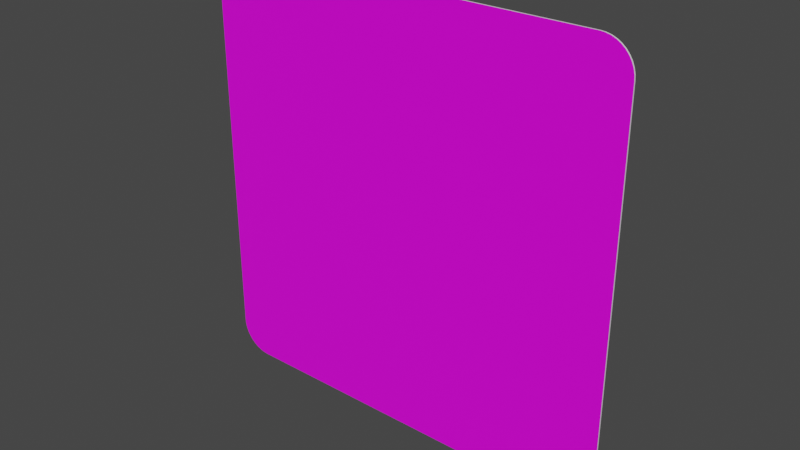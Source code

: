 # Source: quadrat_600.blend  (saved by Blender 3.2.14; exported with 4.5.12 LTS)
import bpy
from mathutils import Matrix  # noqa: F401  (used for matrix-valued properties, if any)

bpy.ops.wm.read_factory_settings(use_empty=True)
scene = bpy.context.scene
scene.name = 'Scene'

# ---- collections
col_collection = bpy.data.collections.new('Collection'); scene.collection.children.link(col_collection)

# ---- images (referenced by path relative to the original .blend; pixels are not part of the script)
import os
ASSET_DIR = os.environ.get("B2B_ASSET_DIR", "")  # directory of the original .blend (textures are referenced by path, not embedded)
HERE = os.path.dirname(os.path.abspath(__file__))  # packed textures are extracted next to this script under _unpacked/

def load_image(name, relpath, width, height, colorspace="sRGB"):
    """Load a texture the original file referenced (path relative to the .blend, or extracted next to this script)."""
    p = next((c for c in (os.path.join(HERE, relpath), os.path.join(ASSET_DIR, relpath)) if relpath and os.path.exists(c)), "")
    if p:
        img = bpy.data.images.load(p, check_existing=True)
        img.name = name
    else:  # same state as the original file: an image datablock whose file is absent (Cycles renders it pink)
        img = bpy.data.images.new(name, width, height)
        img.source = "FILE"
        img.filepath = "//" + (relpath or name)
    img.colorspace_settings.name = colorspace
    return img
img_rohling_jpg = load_image('rohling.jpg', 'rohling.jpg', 1024, 1024, 'sRGB')

# ---- materials (node trees are filled in below, after node groups)
mat_material = bpy.data.materials.new('Material')
mat_material.alpha_threshold = 0.0
mat_material.use_transparent_shadow = False
mat_material.line_color = (0.0, 0.0, 0.0, 1.0)
mat_material_001 = bpy.data.materials.new('Material.001')
mat_material_001.use_transparent_shadow = False

# ---- material node trees
mat_material.use_nodes = True; mat_material.node_tree.nodes.clear()
_N = mat_material.node_tree.nodes; _L = mat_material.node_tree.links
n0 = _N.new('ShaderNodeOutputMaterial'); n0.name = 'Material Output'; n0.location = (300, 300)
n1 = _N.new('ShaderNodeBsdfPrincipled'); n1.name = 'Principled BSDF'; n1.location = (10, 300)
n1.distribution = 'GGX'
n1.subsurface_method = 'RANDOM_WALK_SKIN'
n1.inputs[2].default_value = 0.4
n1.inputs[3].default_value = 1.45
n1.inputs[27].default_value = (0.0, 0.0, 0.0, 1.0)
n1.inputs[28].default_value = 1.0
n2 = _N.new('ShaderNodeTexImage'); n2.name = 'Image Texture'; n2.location = (-280, 280)
n2.image = img_rohling_jpg
_L.new(n1.outputs[0], n0.inputs[0])
_L.new(n2.outputs[0], n1.inputs[0])
n0.is_active_output = True
mat_material_001.use_nodes = True; mat_material_001.node_tree.nodes.clear()
_N = mat_material_001.node_tree.nodes; _L = mat_material_001.node_tree.links
n0 = _N.new('ShaderNodeBsdfPrincipled'); n0.name = 'Principled BSDF'; n0.location = (10, 300)
n0.distribution = 'GGX'
n0.subsurface_method = 'RANDOM_WALK_SKIN'
n0.inputs[3].default_value = 1.45
n0.inputs[27].default_value = (0.0, 0.0, 0.0, 1.0)
n0.inputs[28].default_value = 1.0
n1 = _N.new('ShaderNodeOutputMaterial'); n1.name = 'Material Output'; n1.location = (300, 300)
_L.new(n0.outputs[0], n1.inputs[0])
n1.is_active_output = True

# ---- world
world_world = bpy.data.worlds.new('World'); scene.world = world_world
world_world.use_nodes = True; world_world.node_tree.nodes.clear()
_N = world_world.node_tree.nodes; _L = world_world.node_tree.links
n0 = _N.new('ShaderNodeOutputWorld'); n0.name = 'World Output'; n0.location = (300, 300)
n1 = _N.new('ShaderNodeBackground'); n1.name = 'Background'; n1.location = (10, 300)
n1.inputs[0].default_value = (0.05088, 0.05088, 0.05088, 1.0)
_L.new(n1.outputs[0], n0.inputs[0])
n0.is_active_output = True
world_world.color = (0.05088, 0.05088, 0.05088)
world_world.use_sun_shadow = False
world_world.sun_shadow_jitter_overblur = 0.0

# ---- meshes
me_plane_003 = bpy.data.meshes.new('Plane.003')
me_plane_003.from_pydata([(-0.2566, 0.0, -1.311e-08), (-0.3, 0.04345, -1.311e-08), (-0.2633, 0.0005349, -1.311e-08), (-0.27, 0.002126, -1.311e-08), (-0.2763, 0.004735, -1.311e-08), (-0.2821, 0.008298, -1.311e-08), (-0.2873, 0.01273, -1.311e-08), (-0.2917, 0.01791, -1.311e-08), (-0.2953, 0.02372, -1.311e-08), (-0.2979, 0.03002, -1.311e-08), (-0.2995, 0.03665, -1.311e-08), (-0.3, 0.5566, -1.311e-08), (-0.2566, 0.6, -1.311e-08), (-0.2995, 0.5633, -1.311e-08), (-0.2979, 0.57, -1.311e-08), (-0.2953, 0.5763, -1.311e-08), (-0.2917, 0.5821, -1.311e-08), (-0.2873, 0.5873, -1.311e-08), (-0.2821, 0.5917, -1.311e-08), (-0.2763, 0.5953, -1.311e-08), (-0.27, 0.5979, -1.311e-08), (-0.2633, 0.5995, -1.311e-08), (0.2566, 0.6, -1.311e-08), (0.3, 0.5566, -1.311e-08), (0.2633, 0.5995, -1.311e-08), (0.27, 0.5979, -1.311e-08), (0.2763, 0.5953, -1.311e-08), (0.2821, 0.5917, -1.311e-08), (0.2873, 0.5873, -1.311e-08), (0.2917, 0.5821, -1.311e-08), (0.2953, 0.5763, -1.311e-08), (0.2979, 0.57, -1.311e-08), (0.2995, 0.5633, -1.311e-08), (0.3, 0.04345, -1.311e-08), (0.2566, 0.0, -1.311e-08), (0.2995, 0.03665, -1.311e-08), (0.2979, 0.03002, -1.311e-08), (0.2953, 0.02372, -1.311e-08), (0.2917, 0.01791, -1.311e-08), (0.2873, 0.01273, -1.311e-08), (0.2821, 0.008298, -1.311e-08), (0.2763, 0.004735, -1.311e-08), (0.27, 0.002126, -1.311e-08), (0.2633, 0.0005349, -1.311e-08), (-0.2566, 0.6, 0.002), (-0.3, 0.5566, 0.002), (-0.2633, 0.5995, 0.002), (-0.27, 0.5979, 0.002), (-0.2763, 0.5953, 0.002), (-0.2821, 0.5917, 0.002), (-0.2873, 0.5873, 0.002), (-0.2917, 0.5821, 0.002), (-0.2953, 0.5763, 0.002), (-0.2979, 0.57, 0.002), (-0.2995, 0.5633, 0.002), (-0.3, 0.04345, 0.002), (-0.2566, 0.0, 0.002), (-0.2995, 0.03665, 0.002), (-0.2979, 0.03002, 0.002), (-0.2953, 0.02372, 0.002), (-0.2917, 0.01791, 0.002), (-0.2873, 0.01273, 0.002), (-0.2821, 0.008298, 0.002), (-0.2763, 0.004735, 0.002), (-0.27, 0.002126, 0.002), (-0.2633, 0.0005349, 0.002), (0.2566, 0.0, 0.002), (0.3, 0.04345, 0.002), (0.2633, 0.0005349, 0.002), (0.27, 0.002126, 0.002), (0.2763, 0.004735, 0.002), (0.2821, 0.008298, 0.002), (0.2873, 0.01273, 0.002), (0.2917, 0.01791, 0.002), (0.2953, 0.02372, 0.002), (0.2979, 0.03002, 0.002), (0.2995, 0.03665, 0.002), (0.3, 0.5566, 0.002), (0.2566, 0.6, 0.002), (0.2995, 0.5633, 0.002), (0.2979, 0.57, 0.002), (0.2953, 0.5763, 0.002), (0.2917, 0.5821, 0.002), (0.2873, 0.5873, 0.002), (0.2821, 0.5917, 0.002), (0.2763, 0.5953, 0.002), (0.27, 0.5979, 0.002), (0.2633, 0.5995, 0.002)], [], [(55, 57, 58, 59, 60, 61, 62, 63, 64, 65, 56, 66, 68, 69, 70, 71, 72, 73, 74, 75, 76, 67, 77, 79, 80, 81, 82, 83, 84, 85, 86, 87, 78, 44, 46, 47, 48, 49, 50, 51, 52, 53, 54, 45), (0, 34, 66, 56), (33, 23, 77, 67), (22, 12, 44, 78), (22, 78, 87, 24), (24, 87, 86, 25), (25, 86, 85, 26), (26, 85, 84, 27), (27, 84, 83, 28), (28, 83, 82, 29), (29, 82, 81, 30), (30, 81, 80, 31), (31, 80, 79, 32), (32, 79, 77, 23), (0, 56, 65, 2), (2, 65, 64, 3), (3, 64, 63, 4), (4, 63, 62, 5), (5, 62, 61, 6), (6, 61, 60, 7), (7, 60, 59, 8), (8, 59, 58, 9), (9, 58, 57, 10), (10, 57, 55, 1), (44, 12, 21, 46), (46, 21, 20, 47), (47, 20, 19, 48), (48, 19, 18, 49), (49, 18, 17, 50), (50, 17, 16, 51), (51, 16, 15, 52), (52, 15, 14, 53), (53, 14, 13, 54), (54, 13, 11, 45), (66, 34, 43, 68), (68, 43, 42, 69), (69, 42, 41, 70), (70, 41, 40, 71), (71, 40, 39, 72), (72, 39, 38, 73), (73, 38, 37, 74), (74, 37, 36, 75), (75, 36, 35, 76), (76, 35, 33, 67), (11, 1, 55, 45), (24, 25, 26, 27, 28, 29, 30, 31, 32, 23, 33, 35, 36, 37, 38, 39, 40, 41, 42, 43, 34, 0, 2, 3, 4, 5, 6, 7, 8, 9, 10, 1, 11, 13, 14, 15, 16, 17, 18, 19, 20, 21, 12, 22)])
me_plane_003.polygons.foreach_set('material_index', [0, 1, 1, 1, 1, 1, 1, 1, 1, 1, 1, 1, 1, 1, 1, 1, 1, 1, 1, 1, 1, 1, 1, 1, 1, 1, 1, 1, 1, 1, 1, 1, 1, 1, 1, 1, 1, 1, 1, 1, 1, 1, 1, 1, 1, 1])
_uv = me_plane_003.uv_layers.new(name='UVMap')
_uv.uv.foreach_set('vector', [9.99e-05, 0.0725, 0.0009913, 0.06117, 0.003643, 0.05013, 0.007991, 0.03963, 0.01393, 0.02994, 0.0213, 0.0213, 0.02994, 0.01393, 0.03963, 0.007991, 0.05013, 0.003643, 0.06117, 0.0009914, 0.0725, 0.0001, 0.9275, 0.0001001, 0.9388, 0.0009913, 0.9499, 0.003643, 0.9604, 0.007991, 0.9701, 0.01393, 0.9787, 0.0213, 0.9861, 0.02994, 0.992, 0.03963, 0.9964, 0.05013, 0.999, 0.06117, 0.9999, 0.0725, 0.9999, 0.9275, 0.999, 0.9388, 0.9964, 0.9499, 0.992, 0.9604, 0.9861, 0.9701, 0.9787, 0.9787, 0.9701, 0.9861, 0.9604, 0.992, 0.9499, 0.9964, 0.9388, 0.999, 0.9275, 0.9999, 0.0725, 0.9999, 0.06117, 0.999, 0.05013, 0.9964, 0.03963, 0.992, 0.02994, 0.9861, 0.0213, 0.9787, 0.01393, 0.9701, 0.007991, 0.9604, 0.003643, 0.9499, 0.0009912, 0.9388, 9.987e-05, 0.9275, 0.9842, 0.01398, 0.9892, 0.01464, 0.9892, 0.01469, 0.9842, 0.01404, 0.9901, 0.0129, 0.989, 0.008, 0.9891, 0.00799, 0.9902, 0.01288, 0.9882, 0.007066, 0.9841, 0.007255, 0.9841, 0.007192, 0.9882, 0.007011, 0.9882, 0.007066, 0.9882, 0.007011, 0.9884, 0.007047, 0.9884, 0.00709, 0.9884, 0.00709, 0.9884, 0.007047, 0.9885, 0.007093, 0.9885, 0.007131, 0.9885, 0.007131, 0.9885, 0.007093, 0.9886, 0.007155, 0.9886, 0.007189, 0.9886, 0.007189, 0.9886, 0.007155, 0.9887, 0.007233, 0.9887, 0.007263, 0.9887, 0.007263, 0.9887, 0.007233, 0.9888, 0.007327, 0.9888, 0.007353, 0.9888, 0.007353, 0.9888, 0.007327, 0.9889, 0.007435, 0.9889, 0.007456, 0.9889, 0.007456, 0.9889, 0.007435, 0.989, 0.007556, 0.9889, 0.007571, 0.9889, 0.007571, 0.989, 0.007556, 0.989, 0.007686, 0.989, 0.007697, 0.989, 0.007697, 0.989, 0.007686, 0.9891, 0.007827, 0.989, 0.007834, 0.989, 0.007834, 0.9891, 0.007827, 0.9891, 0.00799, 0.989, 0.008, 0.9842, 0.01398, 0.9842, 0.01404, 0.984, 0.01404, 0.984, 0.01399, 0.984, 0.01399, 0.984, 0.01404, 0.9839, 0.01403, 0.9839, 0.01398, 0.9839, 0.01398, 0.9839, 0.01403, 0.9837, 0.014, 0.9837, 0.01395, 0.9837, 0.01395, 0.9837, 0.014, 0.9835, 0.01394, 0.9836, 0.0139, 0.9836, 0.0139, 0.9835, 0.01394, 0.9834, 0.01386, 0.9834, 0.01382, 0.9834, 0.01382, 0.9834, 0.01386, 0.9833, 0.01376, 0.9833, 0.01373, 0.9833, 0.01373, 0.9833, 0.01376, 0.9831, 0.01364, 0.9832, 0.01361, 0.9832, 0.01361, 0.9831, 0.01364, 0.9831, 0.01351, 0.9831, 0.01348, 0.9831, 0.01348, 0.9831, 0.01351, 0.983, 0.01335, 0.983, 0.01333, 0.983, 0.01333, 0.983, 0.01335, 0.9829, 0.01317, 0.983, 0.01316, 0.9841, 0.007192, 0.9841, 0.007255, 0.9839, 0.00726, 0.9839, 0.007205, 0.9839, 0.007205, 0.9839, 0.00726, 0.9838, 0.007291, 0.9837, 0.00724, 0.9837, 0.00724, 0.9838, 0.007291, 0.9836, 0.007345, 0.9836, 0.007299, 0.9836, 0.007299, 0.9836, 0.007345, 0.9835, 0.007423, 0.9834, 0.007381, 0.9834, 0.007381, 0.9835, 0.007423, 0.9833, 0.007521, 0.9833, 0.007484, 0.9833, 0.007484, 0.9833, 0.007521, 0.9832, 0.00764, 0.9832, 0.007608, 0.9832, 0.007608, 0.9832, 0.00764, 0.9831, 0.00778, 0.9831, 0.007754, 0.9831, 0.007754, 0.9831, 0.00778, 0.983, 0.007941, 0.983, 0.007921, 0.983, 0.007921, 0.983, 0.007941, 0.983, 0.008126, 0.9829, 0.008114, 0.9829, 0.008114, 0.983, 0.008126, 0.983, 0.008345, 0.9829, 0.008342, 0.9892, 0.01469, 0.9892, 0.01464, 0.9894, 0.01461, 0.9894, 0.01466, 0.9894, 0.01466, 0.9894, 0.01461, 0.9895, 0.01456, 0.9895, 0.0146, 0.9895, 0.0146, 0.9895, 0.01456, 0.9896, 0.01449, 0.9897, 0.01452, 0.9897, 0.01452, 0.9896, 0.01449, 0.9898, 0.01439, 0.9898, 0.01442, 0.9898, 0.01442, 0.9898, 0.01439, 0.9899, 0.01426, 0.9899, 0.0143, 0.9899, 0.0143, 0.9899, 0.01426, 0.99, 0.0141, 0.99, 0.01413, 0.99, 0.01413, 0.99, 0.0141, 0.99, 0.0139, 0.9901, 0.01392, 0.9901, 0.01392, 0.99, 0.0139, 0.9901, 0.01363, 0.9902, 0.01364, 0.9902, 0.01364, 0.9901, 0.01363, 0.9901, 0.01329, 0.9902, 0.01329, 0.9902, 0.01329, 0.9901, 0.01329, 0.9901, 0.0129, 0.9902, 0.01288, 0.983, 0.008345, 0.983, 0.01316, 0.9829, 0.01317, 0.9829, 0.008342, 0.005478, 0.9919, 0.005348, 0.9919, 0.005225, 0.9918, 0.005112, 0.9917, 0.00501, 0.9916, 0.004924, 0.9915, 0.004854, 0.9914, 0.004803, 0.9913, 0.004772, 0.9912, 0.004762, 0.991, 0.004762, 0.981, 0.004772, 0.9809, 0.004803, 0.9808, 0.004854, 0.9806, 0.004924, 0.9805, 0.00501, 0.9804, 0.005112, 0.9803, 0.005225, 0.9803, 0.005348, 0.9802, 0.005478, 0.9802, 0.005611, 0.9802, 0.01564, 0.9802, 0.01577, 0.9802, 0.0159, 0.9802, 0.01603, 0.9803, 0.01614, 0.9803, 0.01624, 0.9804, 0.01633, 0.9805, 0.0164, 0.9806, 0.01645, 0.9808, 0.01648, 0.9809, 0.01649, 0.981, 0.01649, 0.991, 0.01648, 0.9912, 0.01645, 0.9913, 0.0164, 0.9914, 0.01633, 0.9915, 0.01624, 0.9916, 0.01614, 0.9917, 0.01603, 0.9918, 0.0159, 0.9919, 0.01577, 0.9919, 0.01564, 0.9919, 0.005611, 0.9919])
me_plane_003.materials.append(mat_material)
me_plane_003.materials.append(mat_material_001)
me_plane_003.update()

# ---- objects
ob_plane = bpy.data.objects.new('Plane', me_plane_003)

# ---- transforms, parenting, visibility, modifiers, constraints
ob_plane.location = (0.0, 0.0, 0.0)
ob_plane.rotation_euler = (1.571, 0.0, 0.0)

# ---- collection membership
col_collection.objects.link(ob_plane)

# ---- scene / render settings (as saved in the file)
scene.frame_start = 1; scene.frame_end = 250; scene.frame_set(1)
scene.render.engine = 'BLENDER_EEVEE_NEXT'
scene.cycles.sampling_pattern = 'TABULATED_SOBOL'
scene.cycles.use_light_tree = False
scene.view_settings.view_transform = 'Filmic'
bpy.context.view_layer.update()

# ---- added for rendering (the .blend has no active camera and no usable light): camera, sun
cam_auto = bpy.data.cameras.new('AutoCamera')
cam_auto.lens = 50.0
cam_auto.sensor_width = 36.0
cam_auto.clip_end = 1000.0
ob_auto_camera = bpy.data.objects.new('AutoCamera', cam_auto)
scene.collection.objects.link(ob_auto_camera)
ob_auto_camera.location = (0.785081, -0.943098, 0.928065)
ob_auto_camera.rotation_euler = (1.09748, -7.21219e-08, 0.694738)
scene.camera = ob_auto_camera
light_auto_sun = bpy.data.lights.new('AutoSun', 'SUN')
light_auto_sun.energy = 3.0
light_auto_sun.angle = 0.0523599
ob_auto_sun = bpy.data.objects.new('AutoSun', light_auto_sun)
scene.collection.objects.link(ob_auto_sun)
ob_auto_sun.rotation_euler = (0.872665, 0.174533, 0.523599)
bpy.context.view_layer.update()

